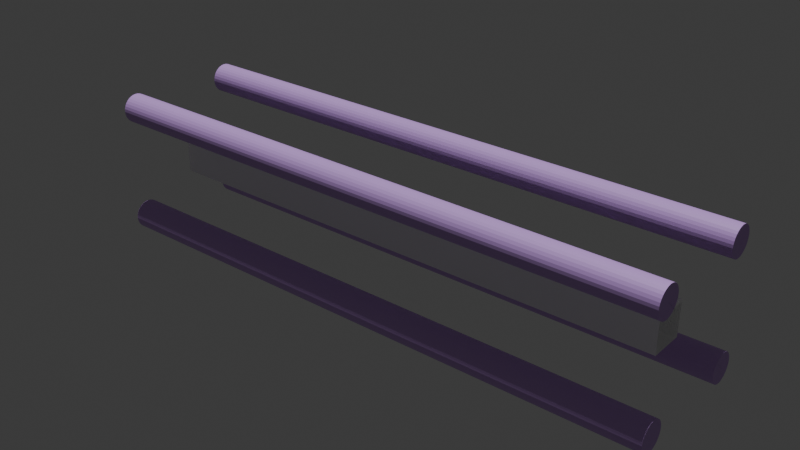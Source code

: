# Source: thread_eteint.blend  (saved by Blender 4.0.36; exported with 4.5.12 LTS)
import bpy
from mathutils import Matrix  # noqa: F401  (used for matrix-valued properties, if any)

bpy.ops.wm.read_factory_settings(use_empty=True)
scene = bpy.context.scene
scene.name = 'Scene'

# ---- collections
col_collection = bpy.data.collections.new('Collection'); scene.collection.children.link(col_collection)

# ---- materials (node trees are filled in below, after node groups)
mat_mat_cube = bpy.data.materials.new('Mat-Cube')
mat_mat_cube.alpha_threshold = 0.0
mat_mat_cube.use_transparent_shadow = False
mat_mat_cube.roughness = 0.5
mat_mat_cube.line_color = (0.0, 0.0, 0.0, 1.0)
mat_mat_cylindre = bpy.data.materials.new('Mat-Cylindre')
mat_mat_cylindre.use_transparent_shadow = False
mat_verre = bpy.data.materials.new('Verre')
mat_verre.use_transparent_shadow = False
mat_verre.preview_render_type = 'CUBE'
mat_mat_riau_003 = bpy.data.materials.new('Matériau.003')
mat_mat_riau_003.use_transparent_shadow = False

# ---- material node trees
mat_mat_cube.use_nodes = True; mat_mat_cube.node_tree.nodes.clear()
_N = mat_mat_cube.node_tree.nodes; _L = mat_mat_cube.node_tree.links
n0 = _N.new('ShaderNodeOutputMaterial'); n0.name = 'Material Output'; n0.location = (300, 300)
n1 = _N.new('ShaderNodeBsdfPrincipled'); n1.name = 'BSDF guidée'; n1.location = (-17, 295)
n1.inputs[1].default_value = 1.0
n1.inputs[3].default_value = 1.45
n2 = _N.new('ShaderNodeRGB'); n2.name = 'RVB'; n2.location = (-437, 406)
n2.outputs[0].default_value = (0.0, 0.0, 0.0, 1.0)
n3 = _N.new('ShaderNodeBrightContrast'); n3.name = 'Luminosité/contraste'; n3.location = (-221, 398)
n4 = _N.new('ShaderNodeObjectInfo'); n4.name = 'Infos d’objet'; n4.location = (-494, 203)
_L.new(n1.outputs[0], n0.inputs[0])
_L.new(n1.outputs[0], n0.inputs[1])
_L.new(n2.outputs[0], n3.inputs[0])
_L.new(n3.outputs[0], n1.inputs[0])
n0.is_active_output = True
mat_mat_cylindre.use_nodes = True; mat_mat_cylindre.node_tree.nodes.clear()
_N = mat_mat_cylindre.node_tree.nodes; _L = mat_mat_cylindre.node_tree.links
n0 = _N.new('ShaderNodeOutputMaterial'); n0.name = 'Sortie matériau'; n0.location = (314, 327)
n1 = _N.new('ShaderNodeBsdfPrincipled'); n1.name = 'BSDF guidée'; n1.location = (10, 300)
n1.inputs[0].default_value = (0.5935, 0.346, 0.8, 1.0)
n1.inputs[3].default_value = 1.45
_L.new(n1.outputs[0], n0.inputs[0])
n0.is_active_output = True
mat_verre.use_nodes = True; mat_verre.node_tree.nodes.clear()
_N = mat_verre.node_tree.nodes; _L = mat_verre.node_tree.links
n0 = _N.new('ShaderNodeBsdfGlass'); n0.name = 'BSDF verre'; n0.location = (10, 300)
n0.inputs[1].default_value = 1.0
n0.inputs[2].default_value = 1.45
n1 = _N.new('ShaderNodeOutputMaterial'); n1.name = 'Sortie matériau'; n1.location = (300, 300)
_L.new(n0.outputs[0], n1.inputs[1])
n1.is_active_output = True
mat_mat_riau_003.use_nodes = True; mat_mat_riau_003.node_tree.nodes.clear()
_N = mat_mat_riau_003.node_tree.nodes; _L = mat_mat_riau_003.node_tree.links
n0 = _N.new('ShaderNodeOutputMaterial'); n0.name = 'Sortie matériau'; n0.location = (300, 300)
n1 = _N.new('ShaderNodeBsdfPrincipled'); n1.name = 'BSDF guidée'; n1.location = (10, 300)
n1.inputs[0].default_value = (1.0, 1.0, 1.0, 1.0)
n1.inputs[3].default_value = 1.45
n1.inputs[27].default_value = (0.1618, 0.0, 0.3631, 1.0)
_L.new(n1.outputs[0], n0.inputs[0])
n0.is_active_output = True

# ---- world
world_world = bpy.data.worlds.new('World'); scene.world = world_world
world_world.use_nodes = True; world_world.node_tree.nodes.clear()
_N = world_world.node_tree.nodes; _L = world_world.node_tree.links
n0 = _N.new('ShaderNodeOutputWorld'); n0.name = 'World Output'; n0.location = (300, 300)
n1 = _N.new('ShaderNodeBackground'); n1.name = 'Background'; n1.location = (10, 300)
n1.inputs[0].default_value = (0.05088, 0.05088, 0.05088, 1.0)
_L.new(n1.outputs[0], n0.inputs[0])
n0.is_active_output = True
world_world.color = (0.05088, 0.05088, 0.05088)
world_world.use_sun_shadow = False
world_world.sun_shadow_jitter_overblur = 0.0

# ---- lights
light_soleil = bpy.data.lights.new('Soleil', 'SUN')
light_soleil.transmission_factor = 0.0
light_soleil.energy = 2.5

# ---- meshes
me_cube = bpy.data.meshes.new('Cube')
me_cube.from_pydata([(-0.92, -0.25, -1.0), (-0.92, -1.0, -0.25), (-0.92, -1.0, 0.25), (-0.92, -0.25, 0.5), (-0.92, -0.25, -0.5), (-0.92, -0.5, -0.25), (1.0, 1.0, 1.0), (-0.92, -0.5, 0.25), (-0.92, 0.25, -1.0), (0.92, -1.0, -0.25), (-0.92, -0.25, 1.0), (0.92, -1.0, 0.25), (0.92, -0.5, -0.25), (-0.92, 0.5, -0.25), (-0.92, 0.25, -0.5), (0.92, -0.5, 0.25), (0.92, -0.25, -1.0), (-0.92, 0.25, 0.5), (0.92, -0.25, -0.5), (-0.92, 0.5, 0.25), (-0.92, 0.25, 1.0), (0.92, 0.25, -1.0), (0.92, -1.0, -1.0), (0.92, 0.25, -0.5), (-1.0, -0.5, -0.5), (0.92, -0.25, 0.5), (0.92, -0.25, 1.0), (-0.92, 1.0, -0.25), (0.92, 0.25, 0.5), (-0.92, 1.0, 0.25), (0.92, 0.25, 1.0), (0.92, -1.0, 1.0), (-1.0, -0.5, 0.5), (0.92, 0.5, -0.25), (0.92, 1.0, -1.0), (0.92, 0.5, 0.25), (0.92, 1.0, 1.0), (0.92, 1.0, -0.25), (0.92, 1.0, 0.25), (1.0, 1.0, -1.0), (1.0, -1.0, 1.0), (-0.92, -1.0, -1.0), (-0.92, -1.0, 1.0), (-1.0, 0.5, -0.5), (1.0, -1.0, -1.0), (-0.92, 1.0, -1.0), (-0.92, 1.0, 1.0), (-1.0, 0.5, 0.5), (-1.0, 1.0, 1.0), (1.0, -0.5, -0.5), (-1.0, 1.0, -1.0), (1.0, -0.5, 0.5), (-1.0, -1.0, 1.0), (1.0, 0.5, -0.5), (-1.0, -1.0, -1.0), (1.0, 0.5, 0.5), (-0.92, 0.5, -0.5), (-0.92, 0.5, 0.5), (-0.92, -0.5, 0.5), (-0.92, -0.5, -0.5), (0.92, 0.5, -0.5), (0.92, 0.5, 0.5), (0.92, -0.5, -0.5), (0.92, -0.5, 0.5), (0.92, -0.9167, 1.0), (0.92, 1.0, -0.9167), (0.9232, 1.0, -0.92), (0.9232, -0.92, 1.0)], [], [(30, 36, 46, 20), (64, 26, 10, 42, 31), (40, 6, 36, 30, 26, 64, 67, 31), (64, 31, 67), (52, 42, 10, 20, 46, 48), (1, 41, 22, 9), (11, 31, 42, 2), (9, 22, 44, 40, 31, 11), (2, 42, 52, 54, 41, 1), (50, 43, 47, 48), (52, 48, 47, 32, 24, 43, 50, 54), (45, 34, 21, 8), (22, 41, 0, 16), (39, 44, 22, 16, 21, 34), (54, 50, 45, 8, 0, 41), (49, 51, 40, 44), (53, 49, 44, 39, 6, 40, 51, 55), (46, 36, 38, 29), (65, 34, 45, 27, 37), (37, 38, 36, 6, 39, 34, 66, 65), (65, 66, 34), (50, 48, 46, 29, 27, 45), (13, 56, 60, 33), (35, 61, 57, 19), (58, 63, 15, 7), (62, 59, 5, 12), (4, 59, 62, 18), (23, 60, 56, 14), (57, 61, 28, 17), (25, 63, 58, 3), (43, 24, 32, 47), (14, 56, 13, 19, 57, 17, 3, 58, 7, 5, 59, 4), (33, 60, 23, 18, 62, 12, 15, 63, 25, 28, 61, 35), (53, 55, 51, 49), (29, 19, 13, 27), (37, 33, 35, 38), (27, 13, 33, 37), (19, 29, 38, 35), (10, 3, 17, 20), (20, 17, 28, 30), (26, 30, 28, 25), (26, 25, 3, 10), (4, 0, 8, 14), (21, 23, 14, 8), (18, 23, 21, 16), (4, 18, 16, 0), (2, 1, 5, 7), (11, 15, 12, 9), (5, 1, 9, 12), (2, 7, 15, 11)])
_uv = me_cube.uv_layers.new(name='UVMap')
_uv.uv.foreach_set('vector', [0.635, 0.5938, 0.635, 0.5, 0.865, 0.5, 0.865, 0.5938, 0.635, 0.7396, 0.635, 0.6562, 0.865, 0.6562, 0.865, 0.75, 0.635, 0.75, 0.625, 0.75, 0.625, 0.5, 0.635, 0.5, 0.635, 0.5938, 0.635, 0.6562, 0.635, 0.7396, 0.6346, 0.74, 0.635, 0.75, 0.635, 0.7396, 0.635, 0.75, 0.6346, 0.74, 0.875, 0.75, 0.865, 0.75, 0.865, 0.6562, 0.865, 0.5938, 0.865, 0.5, 0.875, 0.5, 0.4688, 0.99, 0.375, 0.99, 0.375, 0.76, 0.4688, 0.76, 0.5312, 0.76, 0.625, 0.76, 0.625, 0.99, 0.5312, 0.99, 0.4688, 0.76, 0.375, 0.76, 0.375, 0.75, 0.625, 0.75, 0.625, 0.76, 0.5312, 0.76, 0.5312, 0.99, 0.625, 0.99, 0.625, 1.0, 0.375, 1.0, 0.375, 0.99, 0.4688, 0.99, 0.375, 0.25, 0.4375, 0.1875, 0.5625, 0.1875, 0.625, 0.25, 0.625, 0.0, 0.625, 0.25, 0.5625, 0.1875, 0.5625, 0.0625, 0.4375, 0.0625, 0.4375, 0.1875, 0.375, 0.25, 0.375, 0.0, 0.135, 0.5, 0.365, 0.5, 0.365, 0.5938, 0.135, 0.5938, 0.365, 0.75, 0.135, 0.75, 0.135, 0.6562, 0.365, 0.6562, 0.375, 0.5, 0.375, 0.75, 0.365, 0.75, 0.365, 0.6562, 0.365, 0.5938, 0.365, 0.5, 0.125, 0.75, 0.125, 0.5, 0.135, 0.5, 0.135, 0.5938, 0.135, 0.6562, 0.135, 0.75, 0.4375, 0.6875, 0.5625, 0.6875, 0.625, 0.75, 0.375, 0.75, 0.4375, 0.5625, 0.4375, 0.6875, 0.375, 0.75, 0.375, 0.5, 0.625, 0.5, 0.625, 0.75, 0.5625, 0.6875, 0.5625, 0.5625, 0.625, 0.26, 0.625, 0.49, 0.5312, 0.49, 0.5312, 0.26, 0.3854, 0.49, 0.375, 0.49, 0.375, 0.26, 0.4688, 0.26, 0.625, 0.49, 0.4688, 0.49, 0.5312, 0.49, 0.625, 0.49, 0.625, 0.5, 0.375, 0.5, 0.375, 0.49, 0.385, 0.4904, 0.3854, 0.49, 0.3854, 0.49, 0.385, 0.4904, 0.375, 0.49, 0.375, 0.25, 0.625, 0.25, 0.625, 0.26, 0.5312, 0.26, 0.4688, 0.26, 0.375, 0.26, 0.0, 0.0, 0.0, 0.0, 0.0, 0.0, 0.0, 0.0, 0.0, 0.0, 0.0, 0.0, 0.0, 0.0, 0.0, 0.0, 0.0, 0.0, 0.0, 0.0, 0.0, 0.0, 0.0, 0.0, 0.0, 0.0, 0.0, 0.0, 0.0, 0.0, 0.0, 0.0, 0.0, 0.0, 0.0, 0.0, 0.0, 0.0, 0.0, 0.0, 0.0, 0.0, 0.0, 0.0, 0.0, 0.0, 0.0, 0.0, 0.0, 0.0, 0.0, 0.0, 0.0, 0.0, 0.0, 0.0, 0.0, 0.0, 0.0, 0.0, 0.0, 0.0, 0.0, 0.0, 0.0, 0.0, 0.0, 0.0, 0.0, 0.0, 0.0, 0.0, 0.0, 0.0, 0.0, 0.0, 0.0, 0.0, 0.0, 0.0, 0.0, 0.0, 0.0, 0.0, 0.0, 0.0, 0.0, 0.0, 0.0, 0.0, 0.0, 0.0, 0.0, 0.0, 0.0, 0.0, 0.0, 0.0, 0.0, 0.0, 0.0, 0.0, 0.0, 0.0, 0.0, 0.0, 0.0, 0.0, 0.0, 0.0, 0.0, 0.0, 0.0, 0.0, 0.0, 0.0, 0.0, 0.0, 0.0, 0.0, 0.0, 0.0, 0.0, 0.0, 0.0, 0.0, 0.0, 0.0, 0.0, 0.0, 0.0, 0.0, 0.0, 0.0, 0.0, 0.0, 0.0, 0.0, 0.0, 0.0, 0.0, 0.0, 0.0, 0.0, 0.0, 0.0, 0.0, 0.0, 0.0, 0.0, 0.0, 0.0, 0.0, 0.0, 0.0, 0.0, 0.0, 0.0, 0.0, 0.0, 0.0, 0.0, 0.0, 0.0, 0.0, 0.0, 0.0, 0.0, 0.0, 0.0, 0.0, 0.0, 0.0, 0.0, 0.0, 0.0, 0.0, 0.0, 0.0, 0.0, 0.0, 0.0, 0.0, 0.0, 0.0, 0.0, 0.0, 0.0, 0.0, 0.0, 0.0, 0.0, 0.0, 0.0, 0.0, 0.0, 0.0, 0.0, 0.0, 0.0, 0.0, 0.0, 0.0, 0.0, 0.0, 0.0, 0.0, 0.0, 0.0, 0.0, 0.0, 0.0, 0.0, 0.0, 0.0, 0.0, 0.0, 0.0, 0.0, 0.0, 0.0, 0.0, 0.0, 0.0, 0.0, 0.0, 0.0, 0.0, 0.0, 0.0, 0.0, 0.0, 0.0, 0.0, 0.0, 0.0, 0.0, 0.0, 0.0, 0.0, 0.0, 0.0, 0.0, 0.0, 0.0, 0.0, 0.0, 0.0, 0.0, 0.0, 0.0, 0.0, 0.0, 0.0, 0.0, 0.0])
_uv.active_render = True
_uv = me_cube.uv_layers.new(name='CarteUV')
_uv.uv.foreach_set('vector', [0.0, 0.0, 0.0, 0.0, 0.0, 0.0, 0.0, 0.0, 0.0, 0.0, 0.0, 0.0, 0.0, 0.0, 0.0, 0.0, 0.0, 0.0, 0.0, 0.0, 0.0, 0.0, 0.0, 0.0, 0.0, 0.0, 0.0, 0.0, 0.0, 0.0, 0.0, 0.0, 0.0, 0.0, 0.0, 0.0, 0.0, 0.0, 0.0, 0.0, 0.0, 0.0, 0.0, 0.0, 0.0, 0.0, 0.0, 0.0, 0.0, 0.0, 0.0, 0.0, 0.0, 0.0, 0.0, 0.0, 0.0, 0.0, 0.0, 0.0, 0.0, 0.0, 0.0, 0.0, 0.0, 0.0, 0.0, 0.0, 0.0, 0.0, 0.0, 0.0, 0.0, 0.0, 0.0, 0.0, 0.0, 0.0, 0.0, 0.0, 0.0, 0.0, 0.0, 0.0, 0.0, 0.0, 0.0, 0.0, 0.0, 0.0, 0.0, 0.0, 0.0, 0.0, 0.0, 0.0, 0.0, 0.0, 0.0, 0.0, 0.0, 0.0, 0.0, 0.0, 0.0, 0.0, 0.0, 0.0, 0.0, 0.0, 0.0, 0.0, 0.0, 0.0, 0.0, 0.0, 0.0, 0.0, 0.0, 0.0, 0.0, 0.0, 0.0, 0.0, 0.0, 0.0, 0.0, 0.0, 0.0, 0.0, 0.0, 0.0, 0.0, 0.0, 0.0, 0.0, 0.0, 0.0, 0.0, 0.0, 0.0, 0.0, 0.0, 0.0, 0.0, 0.0, 0.0, 0.0, 0.0, 0.0, 0.0, 0.0, 0.0, 0.0, 0.0, 0.0, 0.0, 0.0, 0.0, 0.0, 0.0, 0.0, 0.0, 0.0, 0.0, 0.0, 0.0, 0.0, 0.0, 0.0, 0.0, 0.0, 0.0, 0.0, 0.0, 0.0, 0.0, 0.0, 0.0, 0.0, 0.0, 0.0, 0.0, 0.0, 0.0, 0.0, 0.0, 0.0, 0.0, 0.0, 0.0, 0.0, 0.0, 0.0, 0.0, 0.0, 0.0, 0.0, 0.0, 0.0, 0.0, 0.0, 0.0, 0.0, 0.0, 0.0, 0.0, 0.0, 0.0, 0.0, 0.0, 0.0, 0.0, 0.0, 0.0, 0.0, 0.0, 0.0, 0.0, 0.0, 0.0, 0.0, 0.0, 0.0, 0.0, 0.0, 0.0, 0.0, 0.0, 0.0, 0.0, 0.0, 0.4375, 0.26, 0.375, 0.26, 0.375, 0.49, 0.4375, 0.49, 0.5625, 0.49, 0.625, 0.49, 0.625, 0.26, 0.5625, 0.26, 0.625, 0.99, 0.625, 0.76, 0.5625, 0.76, 0.5625, 0.99, 0.375, 0.76, 0.375, 0.99, 0.4375, 0.99, 0.4375, 0.76, 0.135, 0.6875, 0.135, 0.75, 0.365, 0.75, 0.365, 0.6875, 0.365, 0.5625, 0.365, 0.5, 0.135, 0.5, 0.135, 0.5625, 0.865, 0.5, 0.635, 0.5, 0.635, 0.5625, 0.865, 0.5625, 0.635, 0.6875, 0.635, 0.75, 0.865, 0.75, 0.865, 0.6875, 0.4375, 0.1875, 0.4375, 0.0625, 0.5625, 0.0625, 0.5625, 0.1875, 0.4375, 0.5938, 0.4375, 0.5625, 0.4688, 0.5625, 0.5312, 0.5625, 0.5625, 0.5625, 0.5625, 0.5938, 0.5625, 0.6563, 0.5625, 0.6875, 0.5312, 0.6875, 0.4688, 0.6875, 0.4375, 0.6875, 0.4375, 0.6562, 0.4688, 0.1875, 0.4375, 0.1875, 0.4375, 0.1562, 0.4375, 0.09375, 0.4375, 0.0625, 0.4688, 0.0625, 0.5312, 0.0625, 0.5625, 0.0625, 0.5625, 0.09375, 0.5625, 0.1562, 0.5625, 0.1875, 0.5312, 0.1875, 0.4375, 0.5625, 0.5625, 0.5625, 0.5625, 0.6875, 0.4375, 0.6875, 0.625, 0.25, 0.625, 0.0, 0.375, 0.0, 0.375, 0.25, 0.375, 0.5, 0.375, 0.75, 0.625, 0.75, 0.625, 0.5, 0.125, 0.5, 0.125, 0.75, 0.375, 0.75, 0.375, 0.5, 0.875, 0.75, 0.875, 0.5, 0.625, 0.5, 0.625, 0.75, 0.625, 0.0, 0.375, 0.0, 0.375, 0.25, 0.625, 0.25, 0.625, 0.25, 0.375, 0.25, 0.375, 0.5, 0.625, 0.5, 0.625, 0.75, 0.625, 0.5, 0.375, 0.5, 0.375, 0.75, 0.625, 0.75, 0.375, 0.75, 0.375, 1.0, 0.625, 1.0, 0.625, 0.0, 0.375, 0.0, 0.375, 0.25, 0.625, 0.25, 0.375, 0.5, 0.625, 0.5, 0.625, 0.25, 0.375, 0.25, 0.625, 0.75, 0.625, 0.5, 0.375, 0.5, 0.375, 0.75, 0.625, 1.0, 0.625, 0.75, 0.375, 0.75, 0.375, 1.0, 0.625, 0.0, 0.375, 0.0, 0.375, 0.25, 0.625, 0.25, 0.625, 0.75, 0.625, 0.5, 0.375, 0.5, 0.375, 0.75, 0.125, 0.5, 0.125, 0.75, 0.375, 0.75, 0.375, 0.5, 0.875, 0.75, 0.875, 0.5, 0.625, 0.5, 0.625, 0.75])
me_cube.materials.append(mat_mat_cube)
me_cube.use_mirror_vertex_groups = False
me_cube.update()
me_cylindre = bpy.data.meshes.new('Cylindre')
me_cylindre.from_pydata([(0.0, 1.0, -1.0), (0.0, 1.0, 1.0), (0.1951, 0.9808, -1.0), (0.1951, 0.9808, 1.0), (0.3827, 0.9239, -1.0), (0.3827, 0.9239, 1.0), (0.5556, 0.8315, -1.0), (0.5556, 0.8315, 1.0), (0.7071, 0.7071, -1.0), (0.7071, 0.7071, 1.0), (0.8315, 0.5556, -1.0), (0.8315, 0.5556, 1.0), (0.9239, 0.3827, -1.0), (0.9239, 0.3827, 1.0), (0.9808, 0.1951, -1.0), (0.9808, 0.1951, 1.0), (1.0, 0.0, -1.0), (1.0, 0.0, 1.0), (0.9808, -0.1951, -1.0), (0.9808, -0.1951, 1.0), (0.9239, -0.3827, -1.0), (0.9239, -0.3827, 1.0), (0.8315, -0.5556, -1.0), (0.8315, -0.5556, 1.0), (0.7071, -0.7071, -1.0), (0.7071, -0.7071, 1.0), (0.5556, -0.8315, -1.0), (0.5556, -0.8315, 1.0), (0.3827, -0.9239, -1.0), (0.3827, -0.9239, 1.0), (0.1951, -0.9808, -1.0), (0.1951, -0.9808, 1.0), (0.0, -1.0, -1.0), (0.0, -1.0, 1.0), (-0.1951, -0.9808, -1.0), (-0.1951, -0.9808, 1.0), (-0.3827, -0.9239, -1.0), (-0.3827, -0.9239, 1.0), (-0.5556, -0.8315, -1.0), (-0.5556, -0.8315, 1.0), (-0.7071, -0.7071, -1.0), (-0.7071, -0.7071, 1.0), (-0.8315, -0.5556, -1.0), (-0.8315, -0.5556, 1.0), (-0.9239, -0.3827, -1.0), (-0.9239, -0.3827, 1.0), (-0.9808, -0.1951, -1.0), (-0.9808, -0.1951, 1.0), (-1.0, 0.0, -1.0), (-1.0, 0.0, 1.0), (-0.9808, 0.1951, -1.0), (-0.9808, 0.1951, 1.0), (-0.9239, 0.3827, -1.0), (-0.9239, 0.3827, 1.0), (-0.8315, 0.5556, -1.0), (-0.8315, 0.5556, 1.0), (-0.7071, 0.7071, -1.0), (-0.7071, 0.7071, 1.0), (-0.5556, 0.8315, -1.0), (-0.5556, 0.8315, 1.0), (-0.3827, 0.9239, -1.0), (-0.3827, 0.9239, 1.0), (-0.1951, 0.9808, -1.0), (-0.1951, 0.9808, 1.0)], [], [(0, 1, 3, 2), (2, 3, 5, 4), (4, 5, 7, 6), (6, 7, 9, 8), (8, 9, 11, 10), (10, 11, 13, 12), (12, 13, 15, 14), (14, 15, 17, 16), (16, 17, 19, 18), (18, 19, 21, 20), (20, 21, 23, 22), (22, 23, 25, 24), (24, 25, 27, 26), (26, 27, 29, 28), (28, 29, 31, 30), (30, 31, 33, 32), (32, 33, 35, 34), (34, 35, 37, 36), (36, 37, 39, 38), (38, 39, 41, 40), (40, 41, 43, 42), (42, 43, 45, 44), (44, 45, 47, 46), (46, 47, 49, 48), (48, 49, 51, 50), (50, 51, 53, 52), (52, 53, 55, 54), (54, 55, 57, 56), (56, 57, 59, 58), (58, 59, 61, 60), (3, 1, 63, 61, 59, 57, 55, 53, 51, 49, 47, 45, 43, 41, 39, 37, 35, 33, 31, 29, 27, 25, 23, 21, 19, 17, 15, 13, 11, 9, 7, 5), (60, 61, 63, 62), (62, 63, 1, 0), (0, 2, 4, 6, 8, 10, 12, 14, 16, 18, 20, 22, 24, 26, 28, 30, 32, 34, 36, 38, 40, 42, 44, 46, 48, 50, 52, 54, 56, 58, 60, 62)])
_uv = me_cylindre.uv_layers.new(name='CarteUV')
_uv.uv.foreach_set('vector', [1.0, 0.5, 1.0, 1.0, 0.9688, 1.0, 0.9688, 0.5, 0.9688, 0.5, 0.9688, 1.0, 0.9375, 1.0, 0.9375, 0.5, 0.9375, 0.5, 0.9375, 1.0, 0.9062, 1.0, 0.9062, 0.5, 0.9062, 0.5, 0.9062, 1.0, 0.875, 1.0, 0.875, 0.5, 0.875, 0.5, 0.875, 1.0, 0.8438, 1.0, 0.8438, 0.5, 0.8438, 0.5, 0.8438, 1.0, 0.8125, 1.0, 0.8125, 0.5, 0.8125, 0.5, 0.8125, 1.0, 0.7812, 1.0, 0.7812, 0.5, 0.7812, 0.5, 0.7812, 1.0, 0.75, 1.0, 0.75, 0.5, 0.75, 0.5, 0.75, 1.0, 0.7188, 1.0, 0.7188, 0.5, 0.7188, 0.5, 0.7188, 1.0, 0.6875, 1.0, 0.6875, 0.5, 0.6875, 0.5, 0.6875, 1.0, 0.6562, 1.0, 0.6562, 0.5, 0.6562, 0.5, 0.6562, 1.0, 0.625, 1.0, 0.625, 0.5, 0.625, 0.5, 0.625, 1.0, 0.5938, 1.0, 0.5938, 0.5, 0.5938, 0.5, 0.5938, 1.0, 0.5625, 1.0, 0.5625, 0.5, 0.5625, 0.5, 0.5625, 1.0, 0.5312, 1.0, 0.5312, 0.5, 0.5312, 0.5, 0.5312, 1.0, 0.5, 1.0, 0.5, 0.5, 0.5, 0.5, 0.5, 1.0, 0.4688, 1.0, 0.4688, 0.5, 0.4688, 0.5, 0.4688, 1.0, 0.4375, 1.0, 0.4375, 0.5, 0.4375, 0.5, 0.4375, 1.0, 0.4062, 1.0, 0.4062, 0.5, 0.4062, 0.5, 0.4062, 1.0, 0.375, 1.0, 0.375, 0.5, 0.375, 0.5, 0.375, 1.0, 0.3438, 1.0, 0.3438, 0.5, 0.3438, 0.5, 0.3438, 1.0, 0.3125, 1.0, 0.3125, 0.5, 0.3125, 0.5, 0.3125, 1.0, 0.2812, 1.0, 0.2812, 0.5, 0.2812, 0.5, 0.2812, 1.0, 0.25, 1.0, 0.25, 0.5, 0.25, 0.5, 0.25, 1.0, 0.2188, 1.0, 0.2188, 0.5, 0.2188, 0.5, 0.2188, 1.0, 0.1875, 1.0, 0.1875, 0.5, 0.1875, 0.5, 0.1875, 1.0, 0.1562, 1.0, 0.1562, 0.5, 0.1562, 0.5, 0.1562, 1.0, 0.125, 1.0, 0.125, 0.5, 0.125, 0.5, 0.125, 1.0, 0.09375, 1.0, 0.09375, 0.5, 0.09375, 0.5, 0.09375, 1.0, 0.0625, 1.0, 0.0625, 0.5, 0.2968, 0.4854, 0.25, 0.49, 0.2032, 0.4854, 0.1582, 0.4717, 0.1167, 0.4496, 0.08029, 0.4197, 0.05045, 0.3833, 0.02827, 0.3418, 0.01461, 0.2968, 0.01, 0.25, 0.01461, 0.2032, 0.02827, 0.1582, 0.05045, 0.1167, 0.08029, 0.08029, 0.1167, 0.05045, 0.1582, 0.02827, 0.2032, 0.01461, 0.25, 0.01, 0.2968, 0.01461, 0.3418, 0.02827, 0.3833, 0.05045, 0.4197, 0.08029, 0.4496, 0.1167, 0.4717, 0.1582, 0.4854, 0.2032, 0.49, 0.25, 0.4854, 0.2968, 0.4717, 0.3418, 0.4496, 0.3833, 0.4197, 0.4197, 0.3833, 0.4496, 0.3418, 0.4717, 0.0625, 0.5, 0.0625, 1.0, 0.03125, 1.0, 0.03125, 0.5, 0.03125, 0.5, 0.03125, 1.0, 0.0, 1.0, 0.0, 0.5, 0.75, 0.49, 0.7968, 0.4854, 0.8418, 0.4717, 0.8833, 0.4496, 0.9197, 0.4197, 0.9496, 0.3833, 0.9717, 0.3418, 0.9854, 0.2968, 0.99, 0.25, 0.9854, 0.2032, 0.9717, 0.1582, 0.9496, 0.1167, 0.9197, 0.08029, 0.8833, 0.05045, 0.8418, 0.02827, 0.7968, 0.01461, 0.75, 0.01, 0.7032, 0.01461, 0.6582, 0.02827, 0.6167, 0.05045, 0.5803, 0.08029, 0.5504, 0.1167, 0.5283, 0.1582, 0.5146, 0.2032, 0.51, 0.25, 0.5146, 0.2968, 0.5283, 0.3418, 0.5504, 0.3833, 0.5803, 0.4197, 0.6167, 0.4496, 0.6582, 0.4717, 0.7032, 0.4854])
me_cylindre.materials.append(mat_mat_cylindre)
me_cylindre.update()
me_cylindre_001 = bpy.data.meshes.new('Cylindre.001')
me_cylindre_001.from_pydata([(0.0, 1.0, -1.0), (0.0, 1.0, 1.0), (0.1951, 0.9808, -1.0), (0.1951, 0.9808, 1.0), (0.3827, 0.9239, -1.0), (0.3827, 0.9239, 1.0), (0.5556, 0.8315, -1.0), (0.5556, 0.8315, 1.0), (0.7071, 0.7071, -1.0), (0.7071, 0.7071, 1.0), (0.8315, 0.5556, -1.0), (0.8315, 0.5556, 1.0), (0.9239, 0.3827, -1.0), (0.9239, 0.3827, 1.0), (0.9808, 0.1951, -1.0), (0.9808, 0.1951, 1.0), (1.0, 0.0, -1.0), (1.0, 0.0, 1.0), (0.9808, -0.1951, -1.0), (0.9808, -0.1951, 1.0), (0.9239, -0.3827, -1.0), (0.9239, -0.3827, 1.0), (0.8315, -0.5556, -1.0), (0.8315, -0.5556, 1.0), (0.7071, -0.7071, -1.0), (0.7071, -0.7071, 1.0), (0.5556, -0.8315, -1.0), (0.5556, -0.8315, 1.0), (0.3827, -0.9239, -1.0), (0.3827, -0.9239, 1.0), (0.1951, -0.9808, -1.0), (0.1951, -0.9808, 1.0), (0.0, -1.0, -1.0), (0.0, -1.0, 1.0), (-0.1951, -0.9808, -1.0), (-0.1951, -0.9808, 1.0), (-0.3827, -0.9239, -1.0), (-0.3827, -0.9239, 1.0), (-0.5556, -0.8315, -1.0), (-0.5556, -0.8315, 1.0), (-0.7071, -0.7071, -1.0), (-0.7071, -0.7071, 1.0), (-0.8315, -0.5556, -1.0), (-0.8315, -0.5556, 1.0), (-0.9239, -0.3827, -1.0), (-0.9239, -0.3827, 1.0), (-0.9808, -0.1951, -1.0), (-0.9808, -0.1951, 1.0), (-1.0, 0.0, -1.0), (-1.0, 0.0, 1.0), (-0.9808, 0.1951, -1.0), (-0.9808, 0.1951, 1.0), (-0.9239, 0.3827, -1.0), (-0.9239, 0.3827, 1.0), (-0.8315, 0.5556, -1.0), (-0.8315, 0.5556, 1.0), (-0.7071, 0.7071, -1.0), (-0.7071, 0.7071, 1.0), (-0.5556, 0.8315, -1.0), (-0.5556, 0.8315, 1.0), (-0.3827, 0.9239, -1.0), (-0.3827, 0.9239, 1.0), (-0.1951, 0.9808, -1.0), (-0.1951, 0.9808, 1.0)], [], [(0, 1, 3, 2), (2, 3, 5, 4), (4, 5, 7, 6), (6, 7, 9, 8), (8, 9, 11, 10), (10, 11, 13, 12), (12, 13, 15, 14), (14, 15, 17, 16), (16, 17, 19, 18), (18, 19, 21, 20), (20, 21, 23, 22), (22, 23, 25, 24), (24, 25, 27, 26), (26, 27, 29, 28), (28, 29, 31, 30), (30, 31, 33, 32), (32, 33, 35, 34), (34, 35, 37, 36), (36, 37, 39, 38), (38, 39, 41, 40), (40, 41, 43, 42), (42, 43, 45, 44), (44, 45, 47, 46), (46, 47, 49, 48), (48, 49, 51, 50), (50, 51, 53, 52), (52, 53, 55, 54), (54, 55, 57, 56), (56, 57, 59, 58), (58, 59, 61, 60), (3, 1, 63, 61, 59, 57, 55, 53, 51, 49, 47, 45, 43, 41, 39, 37, 35, 33, 31, 29, 27, 25, 23, 21, 19, 17, 15, 13, 11, 9, 7, 5), (60, 61, 63, 62), (62, 63, 1, 0), (0, 2, 4, 6, 8, 10, 12, 14, 16, 18, 20, 22, 24, 26, 28, 30, 32, 34, 36, 38, 40, 42, 44, 46, 48, 50, 52, 54, 56, 58, 60, 62)])
_uv = me_cylindre_001.uv_layers.new(name='CarteUV')
_uv.uv.foreach_set('vector', [1.0, 0.5, 1.0, 1.0, 0.9688, 1.0, 0.9688, 0.5, 0.9688, 0.5, 0.9688, 1.0, 0.9375, 1.0, 0.9375, 0.5, 0.9375, 0.5, 0.9375, 1.0, 0.9062, 1.0, 0.9062, 0.5, 0.9062, 0.5, 0.9062, 1.0, 0.875, 1.0, 0.875, 0.5, 0.875, 0.5, 0.875, 1.0, 0.8438, 1.0, 0.8438, 0.5, 0.8438, 0.5, 0.8438, 1.0, 0.8125, 1.0, 0.8125, 0.5, 0.8125, 0.5, 0.8125, 1.0, 0.7812, 1.0, 0.7812, 0.5, 0.7812, 0.5, 0.7812, 1.0, 0.75, 1.0, 0.75, 0.5, 0.75, 0.5, 0.75, 1.0, 0.7188, 1.0, 0.7188, 0.5, 0.7188, 0.5, 0.7188, 1.0, 0.6875, 1.0, 0.6875, 0.5, 0.6875, 0.5, 0.6875, 1.0, 0.6562, 1.0, 0.6562, 0.5, 0.6562, 0.5, 0.6562, 1.0, 0.625, 1.0, 0.625, 0.5, 0.625, 0.5, 0.625, 1.0, 0.5938, 1.0, 0.5938, 0.5, 0.5938, 0.5, 0.5938, 1.0, 0.5625, 1.0, 0.5625, 0.5, 0.5625, 0.5, 0.5625, 1.0, 0.5312, 1.0, 0.5312, 0.5, 0.5312, 0.5, 0.5312, 1.0, 0.5, 1.0, 0.5, 0.5, 0.5, 0.5, 0.5, 1.0, 0.4688, 1.0, 0.4688, 0.5, 0.4688, 0.5, 0.4688, 1.0, 0.4375, 1.0, 0.4375, 0.5, 0.4375, 0.5, 0.4375, 1.0, 0.4062, 1.0, 0.4062, 0.5, 0.4062, 0.5, 0.4062, 1.0, 0.375, 1.0, 0.375, 0.5, 0.375, 0.5, 0.375, 1.0, 0.3438, 1.0, 0.3438, 0.5, 0.3438, 0.5, 0.3438, 1.0, 0.3125, 1.0, 0.3125, 0.5, 0.3125, 0.5, 0.3125, 1.0, 0.2812, 1.0, 0.2812, 0.5, 0.2812, 0.5, 0.2812, 1.0, 0.25, 1.0, 0.25, 0.5, 0.25, 0.5, 0.25, 1.0, 0.2188, 1.0, 0.2188, 0.5, 0.2188, 0.5, 0.2188, 1.0, 0.1875, 1.0, 0.1875, 0.5, 0.1875, 0.5, 0.1875, 1.0, 0.1562, 1.0, 0.1562, 0.5, 0.1562, 0.5, 0.1562, 1.0, 0.125, 1.0, 0.125, 0.5, 0.125, 0.5, 0.125, 1.0, 0.09375, 1.0, 0.09375, 0.5, 0.09375, 0.5, 0.09375, 1.0, 0.0625, 1.0, 0.0625, 0.5, 0.2968, 0.4854, 0.25, 0.49, 0.2032, 0.4854, 0.1582, 0.4717, 0.1167, 0.4496, 0.08029, 0.4197, 0.05045, 0.3833, 0.02827, 0.3418, 0.01461, 0.2968, 0.01, 0.25, 0.01461, 0.2032, 0.02827, 0.1582, 0.05045, 0.1167, 0.08029, 0.08029, 0.1167, 0.05045, 0.1582, 0.02827, 0.2032, 0.01461, 0.25, 0.01, 0.2968, 0.01461, 0.3418, 0.02827, 0.3833, 0.05045, 0.4197, 0.08029, 0.4496, 0.1167, 0.4717, 0.1582, 0.4854, 0.2032, 0.49, 0.25, 0.4854, 0.2968, 0.4717, 0.3418, 0.4496, 0.3833, 0.4197, 0.4197, 0.3833, 0.4496, 0.3418, 0.4717, 0.0625, 0.5, 0.0625, 1.0, 0.03125, 1.0, 0.03125, 0.5, 0.03125, 0.5, 0.03125, 1.0, 0.0, 1.0, 0.0, 0.5, 0.75, 0.49, 0.7968, 0.4854, 0.8418, 0.4717, 0.8833, 0.4496, 0.9197, 0.4197, 0.9496, 0.3833, 0.9717, 0.3418, 0.9854, 0.2968, 0.99, 0.25, 0.9854, 0.2032, 0.9717, 0.1582, 0.9496, 0.1167, 0.9197, 0.08029, 0.8833, 0.05045, 0.8418, 0.02827, 0.7968, 0.01461, 0.75, 0.01, 0.7032, 0.01461, 0.6582, 0.02827, 0.6167, 0.05045, 0.5803, 0.08029, 0.5504, 0.1167, 0.5283, 0.1582, 0.5146, 0.2032, 0.51, 0.25, 0.5146, 0.2968, 0.5283, 0.3418, 0.5504, 0.3833, 0.5803, 0.4197, 0.6167, 0.4496, 0.6582, 0.4717, 0.7032, 0.4854])
me_cylindre_001.materials.append(mat_mat_cylindre)
me_cylindre_001.update()
me_cylindre_002 = bpy.data.meshes.new('Cylindre.002')
me_cylindre_002.from_pydata([(0.0, 1.0, -1.0), (0.0, 1.0, 1.0), (0.1951, 0.9808, -1.0), (0.1951, 0.9808, 1.0), (0.3827, 0.9239, -1.0), (0.3827, 0.9239, 1.0), (0.5556, 0.8315, -1.0), (0.5556, 0.8315, 1.0), (0.7071, 0.7071, -1.0), (0.7071, 0.7071, 1.0), (0.8315, 0.5556, -1.0), (0.8315, 0.5556, 1.0), (0.9239, 0.3827, -1.0), (0.9239, 0.3827, 1.0), (0.9808, 0.1951, -1.0), (0.9808, 0.1951, 1.0), (1.0, 0.0, -1.0), (1.0, 0.0, 1.0), (0.9808, -0.1951, -1.0), (0.9808, -0.1951, 1.0), (0.9239, -0.3827, -1.0), (0.9239, -0.3827, 1.0), (0.8315, -0.5556, -1.0), (0.8315, -0.5556, 1.0), (0.7071, -0.7071, -1.0), (0.7071, -0.7071, 1.0), (0.5556, -0.8315, -1.0), (0.5556, -0.8315, 1.0), (0.3827, -0.9239, -1.0), (0.3827, -0.9239, 1.0), (0.1951, -0.9808, -1.0), (0.1951, -0.9808, 1.0), (0.0, -1.0, -1.0), (0.0, -1.0, 1.0), (-0.1951, -0.9808, -1.0), (-0.1951, -0.9808, 1.0), (-0.3827, -0.9239, -1.0), (-0.3827, -0.9239, 1.0), (-0.5556, -0.8315, -1.0), (-0.5556, -0.8315, 1.0), (-0.7071, -0.7071, -1.0), (-0.7071, -0.7071, 1.0), (-0.8315, -0.5556, -1.0), (-0.8315, -0.5556, 1.0), (-0.9239, -0.3827, -1.0), (-0.9239, -0.3827, 1.0), (-0.9808, -0.1951, -1.0), (-0.9808, -0.1951, 1.0), (-1.0, 0.0, -1.0), (-1.0, 0.0, 1.0), (-0.9808, 0.1951, -1.0), (-0.9808, 0.1951, 1.0), (-0.9239, 0.3827, -1.0), (-0.9239, 0.3827, 1.0), (-0.8315, 0.5556, -1.0), (-0.8315, 0.5556, 1.0), (-0.7071, 0.7071, -1.0), (-0.7071, 0.7071, 1.0), (-0.5556, 0.8315, -1.0), (-0.5556, 0.8315, 1.0), (-0.3827, 0.9239, -1.0), (-0.3827, 0.9239, 1.0), (-0.1951, 0.9808, -1.0), (-0.1951, 0.9808, 1.0)], [], [(0, 1, 3, 2), (2, 3, 5, 4), (4, 5, 7, 6), (6, 7, 9, 8), (8, 9, 11, 10), (10, 11, 13, 12), (12, 13, 15, 14), (14, 15, 17, 16), (16, 17, 19, 18), (18, 19, 21, 20), (20, 21, 23, 22), (22, 23, 25, 24), (24, 25, 27, 26), (26, 27, 29, 28), (28, 29, 31, 30), (30, 31, 33, 32), (32, 33, 35, 34), (34, 35, 37, 36), (36, 37, 39, 38), (38, 39, 41, 40), (40, 41, 43, 42), (42, 43, 45, 44), (44, 45, 47, 46), (46, 47, 49, 48), (48, 49, 51, 50), (50, 51, 53, 52), (52, 53, 55, 54), (54, 55, 57, 56), (56, 57, 59, 58), (58, 59, 61, 60), (3, 1, 63, 61, 59, 57, 55, 53, 51, 49, 47, 45, 43, 41, 39, 37, 35, 33, 31, 29, 27, 25, 23, 21, 19, 17, 15, 13, 11, 9, 7, 5), (60, 61, 63, 62), (62, 63, 1, 0), (0, 2, 4, 6, 8, 10, 12, 14, 16, 18, 20, 22, 24, 26, 28, 30, 32, 34, 36, 38, 40, 42, 44, 46, 48, 50, 52, 54, 56, 58, 60, 62)])
_uv = me_cylindre_002.uv_layers.new(name='CarteUV')
_uv.uv.foreach_set('vector', [1.0, 0.5, 1.0, 1.0, 0.9688, 1.0, 0.9688, 0.5, 0.9688, 0.5, 0.9688, 1.0, 0.9375, 1.0, 0.9375, 0.5, 0.9375, 0.5, 0.9375, 1.0, 0.9062, 1.0, 0.9062, 0.5, 0.9062, 0.5, 0.9062, 1.0, 0.875, 1.0, 0.875, 0.5, 0.875, 0.5, 0.875, 1.0, 0.8438, 1.0, 0.8438, 0.5, 0.8438, 0.5, 0.8438, 1.0, 0.8125, 1.0, 0.8125, 0.5, 0.8125, 0.5, 0.8125, 1.0, 0.7812, 1.0, 0.7812, 0.5, 0.7812, 0.5, 0.7812, 1.0, 0.75, 1.0, 0.75, 0.5, 0.75, 0.5, 0.75, 1.0, 0.7188, 1.0, 0.7188, 0.5, 0.7188, 0.5, 0.7188, 1.0, 0.6875, 1.0, 0.6875, 0.5, 0.6875, 0.5, 0.6875, 1.0, 0.6562, 1.0, 0.6562, 0.5, 0.6562, 0.5, 0.6562, 1.0, 0.625, 1.0, 0.625, 0.5, 0.625, 0.5, 0.625, 1.0, 0.5938, 1.0, 0.5938, 0.5, 0.5938, 0.5, 0.5938, 1.0, 0.5625, 1.0, 0.5625, 0.5, 0.5625, 0.5, 0.5625, 1.0, 0.5312, 1.0, 0.5312, 0.5, 0.5312, 0.5, 0.5312, 1.0, 0.5, 1.0, 0.5, 0.5, 0.5, 0.5, 0.5, 1.0, 0.4688, 1.0, 0.4688, 0.5, 0.4688, 0.5, 0.4688, 1.0, 0.4375, 1.0, 0.4375, 0.5, 0.4375, 0.5, 0.4375, 1.0, 0.4062, 1.0, 0.4062, 0.5, 0.4062, 0.5, 0.4062, 1.0, 0.375, 1.0, 0.375, 0.5, 0.375, 0.5, 0.375, 1.0, 0.3438, 1.0, 0.3438, 0.5, 0.3438, 0.5, 0.3438, 1.0, 0.3125, 1.0, 0.3125, 0.5, 0.3125, 0.5, 0.3125, 1.0, 0.2812, 1.0, 0.2812, 0.5, 0.2812, 0.5, 0.2812, 1.0, 0.25, 1.0, 0.25, 0.5, 0.25, 0.5, 0.25, 1.0, 0.2188, 1.0, 0.2188, 0.5, 0.2188, 0.5, 0.2188, 1.0, 0.1875, 1.0, 0.1875, 0.5, 0.1875, 0.5, 0.1875, 1.0, 0.1562, 1.0, 0.1562, 0.5, 0.1562, 0.5, 0.1562, 1.0, 0.125, 1.0, 0.125, 0.5, 0.125, 0.5, 0.125, 1.0, 0.09375, 1.0, 0.09375, 0.5, 0.09375, 0.5, 0.09375, 1.0, 0.0625, 1.0, 0.0625, 0.5, 0.2968, 0.4854, 0.25, 0.49, 0.2032, 0.4854, 0.1582, 0.4717, 0.1167, 0.4496, 0.08029, 0.4197, 0.05045, 0.3833, 0.02827, 0.3418, 0.01461, 0.2968, 0.01, 0.25, 0.01461, 0.2032, 0.02827, 0.1582, 0.05045, 0.1167, 0.08029, 0.08029, 0.1167, 0.05045, 0.1582, 0.02827, 0.2032, 0.01461, 0.25, 0.01, 0.2968, 0.01461, 0.3418, 0.02827, 0.3833, 0.05045, 0.4197, 0.08029, 0.4496, 0.1167, 0.4717, 0.1582, 0.4854, 0.2032, 0.49, 0.25, 0.4854, 0.2968, 0.4717, 0.3418, 0.4496, 0.3833, 0.4197, 0.4197, 0.3833, 0.4496, 0.3418, 0.4717, 0.0625, 0.5, 0.0625, 1.0, 0.03125, 1.0, 0.03125, 0.5, 0.03125, 0.5, 0.03125, 1.0, 0.0, 1.0, 0.0, 0.5, 0.75, 0.49, 0.7968, 0.4854, 0.8418, 0.4717, 0.8833, 0.4496, 0.9197, 0.4197, 0.9496, 0.3833, 0.9717, 0.3418, 0.9854, 0.2968, 0.99, 0.25, 0.9854, 0.2032, 0.9717, 0.1582, 0.9496, 0.1167, 0.9197, 0.08029, 0.8833, 0.05045, 0.8418, 0.02827, 0.7968, 0.01461, 0.75, 0.01, 0.7032, 0.01461, 0.6582, 0.02827, 0.6167, 0.05045, 0.5803, 0.08029, 0.5504, 0.1167, 0.5283, 0.1582, 0.5146, 0.2032, 0.51, 0.25, 0.5146, 0.2968, 0.5283, 0.3418, 0.5504, 0.3833, 0.5803, 0.4197, 0.6167, 0.4496, 0.6582, 0.4717, 0.7032, 0.4854])
me_cylindre_002.materials.append(mat_mat_cylindre)
me_cylindre_002.update()
me_cylindre_003 = bpy.data.meshes.new('Cylindre.003')
me_cylindre_003.from_pydata([(0.0, 1.0, -1.0), (0.0, 1.0, 1.0), (0.1951, 0.9808, -1.0), (0.1951, 0.9808, 1.0), (0.3827, 0.9239, -1.0), (0.3827, 0.9239, 1.0), (0.5556, 0.8315, -1.0), (0.5556, 0.8315, 1.0), (0.7071, 0.7071, -1.0), (0.7071, 0.7071, 1.0), (0.8315, 0.5556, -1.0), (0.8315, 0.5556, 1.0), (0.9239, 0.3827, -1.0), (0.9239, 0.3827, 1.0), (0.9808, 0.1951, -1.0), (0.9808, 0.1951, 1.0), (1.0, 0.0, -1.0), (1.0, 0.0, 1.0), (0.9808, -0.1951, -1.0), (0.9808, -0.1951, 1.0), (0.9239, -0.3827, -1.0), (0.9239, -0.3827, 1.0), (0.8315, -0.5556, -1.0), (0.8315, -0.5556, 1.0), (0.7071, -0.7071, -1.0), (0.7071, -0.7071, 1.0), (0.5556, -0.8315, -1.0), (0.5556, -0.8315, 1.0), (0.3827, -0.9239, -1.0), (0.3827, -0.9239, 1.0), (0.1951, -0.9808, -1.0), (0.1951, -0.9808, 1.0), (0.0, -1.0, -1.0), (0.0, -1.0, 1.0), (-0.1951, -0.9808, -1.0), (-0.1951, -0.9808, 1.0), (-0.3827, -0.9239, -1.0), (-0.3827, -0.9239, 1.0), (-0.5556, -0.8315, -1.0), (-0.5556, -0.8315, 1.0), (-0.7071, -0.7071, -1.0), (-0.7071, -0.7071, 1.0), (-0.8315, -0.5556, -1.0), (-0.8315, -0.5556, 1.0), (-0.9239, -0.3827, -1.0), (-0.9239, -0.3827, 1.0), (-0.9808, -0.1951, -1.0), (-0.9808, -0.1951, 1.0), (-1.0, 0.0, -1.0), (-1.0, 0.0, 1.0), (-0.9808, 0.1951, -1.0), (-0.9808, 0.1951, 1.0), (-0.9239, 0.3827, -1.0), (-0.9239, 0.3827, 1.0), (-0.8315, 0.5556, -1.0), (-0.8315, 0.5556, 1.0), (-0.7071, 0.7071, -1.0), (-0.7071, 0.7071, 1.0), (-0.5556, 0.8315, -1.0), (-0.5556, 0.8315, 1.0), (-0.3827, 0.9239, -1.0), (-0.3827, 0.9239, 1.0), (-0.1951, 0.9808, -1.0), (-0.1951, 0.9808, 1.0)], [], [(0, 1, 3, 2), (2, 3, 5, 4), (4, 5, 7, 6), (6, 7, 9, 8), (8, 9, 11, 10), (10, 11, 13, 12), (12, 13, 15, 14), (14, 15, 17, 16), (16, 17, 19, 18), (18, 19, 21, 20), (20, 21, 23, 22), (22, 23, 25, 24), (24, 25, 27, 26), (26, 27, 29, 28), (28, 29, 31, 30), (30, 31, 33, 32), (32, 33, 35, 34), (34, 35, 37, 36), (36, 37, 39, 38), (38, 39, 41, 40), (40, 41, 43, 42), (42, 43, 45, 44), (44, 45, 47, 46), (46, 47, 49, 48), (48, 49, 51, 50), (50, 51, 53, 52), (52, 53, 55, 54), (54, 55, 57, 56), (56, 57, 59, 58), (58, 59, 61, 60), (3, 1, 63, 61, 59, 57, 55, 53, 51, 49, 47, 45, 43, 41, 39, 37, 35, 33, 31, 29, 27, 25, 23, 21, 19, 17, 15, 13, 11, 9, 7, 5), (60, 61, 63, 62), (62, 63, 1, 0), (0, 2, 4, 6, 8, 10, 12, 14, 16, 18, 20, 22, 24, 26, 28, 30, 32, 34, 36, 38, 40, 42, 44, 46, 48, 50, 52, 54, 56, 58, 60, 62)])
_uv = me_cylindre_003.uv_layers.new(name='CarteUV')
_uv.uv.foreach_set('vector', [1.0, 0.5, 1.0, 1.0, 0.9688, 1.0, 0.9688, 0.5, 0.9688, 0.5, 0.9688, 1.0, 0.9375, 1.0, 0.9375, 0.5, 0.9375, 0.5, 0.9375, 1.0, 0.9062, 1.0, 0.9062, 0.5, 0.9062, 0.5, 0.9062, 1.0, 0.875, 1.0, 0.875, 0.5, 0.875, 0.5, 0.875, 1.0, 0.8438, 1.0, 0.8438, 0.5, 0.8438, 0.5, 0.8438, 1.0, 0.8125, 1.0, 0.8125, 0.5, 0.8125, 0.5, 0.8125, 1.0, 0.7812, 1.0, 0.7812, 0.5, 0.7812, 0.5, 0.7812, 1.0, 0.75, 1.0, 0.75, 0.5, 0.75, 0.5, 0.75, 1.0, 0.7188, 1.0, 0.7188, 0.5, 0.7188, 0.5, 0.7188, 1.0, 0.6875, 1.0, 0.6875, 0.5, 0.6875, 0.5, 0.6875, 1.0, 0.6562, 1.0, 0.6562, 0.5, 0.6562, 0.5, 0.6562, 1.0, 0.625, 1.0, 0.625, 0.5, 0.625, 0.5, 0.625, 1.0, 0.5938, 1.0, 0.5938, 0.5, 0.5938, 0.5, 0.5938, 1.0, 0.5625, 1.0, 0.5625, 0.5, 0.5625, 0.5, 0.5625, 1.0, 0.5312, 1.0, 0.5312, 0.5, 0.5312, 0.5, 0.5312, 1.0, 0.5, 1.0, 0.5, 0.5, 0.5, 0.5, 0.5, 1.0, 0.4688, 1.0, 0.4688, 0.5, 0.4688, 0.5, 0.4688, 1.0, 0.4375, 1.0, 0.4375, 0.5, 0.4375, 0.5, 0.4375, 1.0, 0.4062, 1.0, 0.4062, 0.5, 0.4062, 0.5, 0.4062, 1.0, 0.375, 1.0, 0.375, 0.5, 0.375, 0.5, 0.375, 1.0, 0.3438, 1.0, 0.3438, 0.5, 0.3438, 0.5, 0.3438, 1.0, 0.3125, 1.0, 0.3125, 0.5, 0.3125, 0.5, 0.3125, 1.0, 0.2812, 1.0, 0.2812, 0.5, 0.2812, 0.5, 0.2812, 1.0, 0.25, 1.0, 0.25, 0.5, 0.25, 0.5, 0.25, 1.0, 0.2188, 1.0, 0.2188, 0.5, 0.2188, 0.5, 0.2188, 1.0, 0.1875, 1.0, 0.1875, 0.5, 0.1875, 0.5, 0.1875, 1.0, 0.1562, 1.0, 0.1562, 0.5, 0.1562, 0.5, 0.1562, 1.0, 0.125, 1.0, 0.125, 0.5, 0.125, 0.5, 0.125, 1.0, 0.09375, 1.0, 0.09375, 0.5, 0.09375, 0.5, 0.09375, 1.0, 0.0625, 1.0, 0.0625, 0.5, 0.2968, 0.4854, 0.25, 0.49, 0.2032, 0.4854, 0.1582, 0.4717, 0.1167, 0.4496, 0.08029, 0.4197, 0.05045, 0.3833, 0.02827, 0.3418, 0.01461, 0.2968, 0.01, 0.25, 0.01461, 0.2032, 0.02827, 0.1582, 0.05045, 0.1167, 0.08029, 0.08029, 0.1167, 0.05045, 0.1582, 0.02827, 0.2032, 0.01461, 0.25, 0.01, 0.2968, 0.01461, 0.3418, 0.02827, 0.3833, 0.05045, 0.4197, 0.08029, 0.4496, 0.1167, 0.4717, 0.1582, 0.4854, 0.2032, 0.49, 0.25, 0.4854, 0.2968, 0.4717, 0.3418, 0.4496, 0.3833, 0.4197, 0.4197, 0.3833, 0.4496, 0.3418, 0.4717, 0.0625, 0.5, 0.0625, 1.0, 0.03125, 1.0, 0.03125, 0.5, 0.03125, 0.5, 0.03125, 1.0, 0.0, 1.0, 0.0, 0.5, 0.75, 0.49, 0.7968, 0.4854, 0.8418, 0.4717, 0.8833, 0.4496, 0.9197, 0.4197, 0.9496, 0.3833, 0.9717, 0.3418, 0.9854, 0.2968, 0.99, 0.25, 0.9854, 0.2032, 0.9717, 0.1582, 0.9496, 0.1167, 0.9197, 0.08029, 0.8833, 0.05045, 0.8418, 0.02827, 0.7968, 0.01461, 0.75, 0.01, 0.7032, 0.01461, 0.6582, 0.02827, 0.6167, 0.05045, 0.5803, 0.08029, 0.5504, 0.1167, 0.5283, 0.1582, 0.5146, 0.2032, 0.51, 0.25, 0.5146, 0.2968, 0.5283, 0.3418, 0.5504, 0.3833, 0.5803, 0.4197, 0.6167, 0.4496, 0.6582, 0.4717, 0.7032, 0.4854])
me_cylindre_003.materials.append(mat_mat_cylindre)
me_cylindre_003.update()
me_cube_004 = bpy.data.meshes.new('Cube.004')
me_cube_004.from_pydata([(-1.0, -1.0, -1.0), (-1.0, -1.0, 1.0), (-1.0, 1.0, -1.0), (-1.0, 1.0, 1.0), (1.0, -1.0, -1.0), (1.0, -1.0, 1.0), (1.0, 1.0, -1.0), (1.0, 1.0, 1.0)], [], [(0, 1, 3, 2), (2, 3, 7, 6), (6, 7, 5, 4), (4, 5, 1, 0), (2, 6, 4, 0), (7, 3, 1, 5)])
_uv = me_cube_004.uv_layers.new(name='CarteUV')
_uv.uv.foreach_set('vector', [0.375, 0.0, 0.625, 0.0, 0.625, 0.25, 0.375, 0.25, 0.375, 0.25, 0.625, 0.25, 0.625, 0.5, 0.375, 0.5, 0.375, 0.5, 0.625, 0.5, 0.625, 0.75, 0.375, 0.75, 0.375, 0.75, 0.625, 0.75, 0.625, 1.0, 0.375, 1.0, 0.125, 0.5, 0.375, 0.5, 0.375, 0.75, 0.125, 0.75, 0.625, 0.5, 0.875, 0.5, 0.875, 0.75, 0.625, 0.75])
me_cube_004.materials.append(mat_verre)
me_cube_004.update()
me_cube_005 = bpy.data.meshes.new('Cube.005')
me_cube_005.from_pydata([(-1.0, -1.0, -1.0), (-1.0, -1.0, 1.0), (-1.0, 1.0, -1.0), (-1.0, 1.0, 1.0), (1.0, -1.0, -1.0), (1.0, -1.0, 1.0), (1.0, 1.0, -1.0), (1.0, 1.0, 1.0)], [], [(0, 1, 3, 2), (2, 3, 7, 6), (6, 7, 5, 4), (4, 5, 1, 0), (2, 6, 4, 0), (7, 3, 1, 5)])
_uv = me_cube_005.uv_layers.new(name='CarteUV')
_uv.uv.foreach_set('vector', [0.375, 0.0, 0.625, 0.0, 0.625, 0.25, 0.375, 0.25, 0.375, 0.25, 0.625, 0.25, 0.625, 0.5, 0.375, 0.5, 0.375, 0.5, 0.625, 0.5, 0.625, 0.75, 0.375, 0.75, 0.375, 0.75, 0.625, 0.75, 0.625, 1.0, 0.375, 1.0, 0.125, 0.5, 0.375, 0.5, 0.375, 0.75, 0.125, 0.75, 0.625, 0.5, 0.875, 0.5, 0.875, 0.75, 0.625, 0.75])
me_cube_005.materials.append(mat_verre)
me_cube_005.update()
me_cube_006 = bpy.data.meshes.new('Cube.006')
me_cube_006.from_pydata([(-1.0, -1.0, -1.0), (-1.0, -1.0, 1.0), (-1.0, 1.0, -1.0), (-1.0, 1.0, 1.0), (1.0, -1.0, -1.0), (1.0, -1.0, 1.0), (1.0, 1.0, -1.0), (1.0, 1.0, 1.0)], [], [(0, 1, 3, 2), (2, 3, 7, 6), (6, 7, 5, 4), (4, 5, 1, 0), (2, 6, 4, 0), (7, 3, 1, 5)])
_uv = me_cube_006.uv_layers.new(name='CarteUV')
_uv.uv.foreach_set('vector', [0.375, 0.0, 0.625, 0.0, 0.625, 0.25, 0.375, 0.25, 0.375, 0.25, 0.625, 0.25, 0.625, 0.5, 0.375, 0.5, 0.375, 0.5, 0.625, 0.5, 0.625, 0.75, 0.375, 0.75, 0.375, 0.75, 0.625, 0.75, 0.625, 1.0, 0.375, 1.0, 0.125, 0.5, 0.375, 0.5, 0.375, 0.75, 0.125, 0.75, 0.625, 0.5, 0.875, 0.5, 0.875, 0.75, 0.625, 0.75])
me_cube_006.materials.append(mat_verre)
me_cube_006.update()
me_cube_007 = bpy.data.meshes.new('Cube.007')
me_cube_007.from_pydata([(-1.0, -1.0, -1.0), (-1.0, -1.0, 1.0), (-1.0, 1.0, -1.0), (-1.0, 1.0, 1.0), (1.0, -1.0, -1.0), (1.0, -1.0, 1.0), (1.0, 1.0, -1.0), (1.0, 1.0, 1.0)], [], [(0, 1, 3, 2), (2, 3, 7, 6), (6, 7, 5, 4), (4, 5, 1, 0), (2, 6, 4, 0), (7, 3, 1, 5)])
_uv = me_cube_007.uv_layers.new(name='CarteUV')
_uv.uv.foreach_set('vector', [0.375, 0.0, 0.625, 0.0, 0.625, 0.25, 0.375, 0.25, 0.375, 0.25, 0.625, 0.25, 0.625, 0.5, 0.375, 0.5, 0.375, 0.5, 0.625, 0.5, 0.625, 0.75, 0.375, 0.75, 0.375, 0.75, 0.625, 0.75, 0.625, 1.0, 0.375, 1.0, 0.125, 0.5, 0.375, 0.5, 0.375, 0.75, 0.125, 0.75, 0.625, 0.5, 0.875, 0.5, 0.875, 0.75, 0.625, 0.75])
me_cube_007.materials.append(mat_verre)
me_cube_007.update()
me_cube_008 = bpy.data.meshes.new('Cube.008')
me_cube_008.from_pydata([(-1.0, -1.0, -1.0), (-1.0, -1.0, 1.0), (-1.0, 1.0, -1.0), (-1.0, 1.0, 1.0), (1.0, -1.0, -1.0), (1.0, -1.0, 1.0), (1.0, 1.0, -1.0), (1.0, 1.0, 1.0)], [], [(0, 1, 3, 2), (2, 3, 7, 6), (6, 7, 5, 4), (4, 5, 1, 0), (2, 6, 4, 0), (7, 3, 1, 5)])
_uv = me_cube_008.uv_layers.new(name='CarteUV')
_uv.uv.foreach_set('vector', [0.375, 0.0, 0.625, 0.0, 0.625, 0.25, 0.375, 0.25, 0.375, 0.25, 0.625, 0.25, 0.625, 0.5, 0.375, 0.5, 0.375, 0.5, 0.625, 0.5, 0.625, 0.75, 0.375, 0.75, 0.375, 0.75, 0.625, 0.75, 0.625, 1.0, 0.375, 1.0, 0.125, 0.5, 0.375, 0.5, 0.375, 0.75, 0.125, 0.75, 0.625, 0.5, 0.875, 0.5, 0.875, 0.75, 0.625, 0.75])
me_cube_008.materials.append(mat_mat_riau_003)
me_cube_008.update()

# ---- objects
ob_cube = bpy.data.objects.new('Cube', me_cube)
ob_cylindre = bpy.data.objects.new('Cylindre', me_cylindre)
ob_cylindre_001 = bpy.data.objects.new('Cylindre.001', me_cylindre_001)
ob_cylindre_002 = bpy.data.objects.new('Cylindre.002', me_cylindre_002)
ob_cylindre_003 = bpy.data.objects.new('Cylindre.003', me_cylindre_003)
ob_soleil = bpy.data.objects.new('Soleil', light_soleil)
ob_cube_001 = bpy.data.objects.new('Cube.001', me_cube_004)
ob_cube_002 = bpy.data.objects.new('Cube.002', me_cube_005)
ob_cube_003 = bpy.data.objects.new('Cube.003', me_cube_006)
ob_cube_004 = bpy.data.objects.new('Cube.004', me_cube_007)
ob_cube_005 = bpy.data.objects.new('Cube.005', me_cube_008)

# ---- transforms, parenting, visibility, modifiers, constraints
ob_cube.location = (0.0, 0.0, 0.0)
ob_cube.scale = (5.0, 1.0, 1.0)
ob_cube.lock_rotations_4d = False
ob_cube.empty_display_type = 'ARROWS'
ob_cube.lineart.crease_threshold = 0.0
ob_cylindre.location = (0.0, -1.0, 1.0)
ob_cylindre.rotation_euler = (-1.571, 0.0, 1.571)
ob_cylindre.scale = (0.25, 0.25, 5.0)
ob_cylindre_001.location = (0.0, 1.0, 1.0)
ob_cylindre_001.rotation_euler = (-1.571, 0.0, 1.571)
ob_cylindre_001.scale = (0.25, 0.25, 5.0)
ob_cylindre_002.location = (0.0, 1.0, -1.0)
ob_cylindre_002.rotation_euler = (-1.571, 0.0, 1.571)
ob_cylindre_002.scale = (0.25, 0.25, 5.0)
ob_cylindre_003.location = (0.0, -1.0, -1.0)
ob_cylindre_003.rotation_euler = (-1.571, 0.0, 1.571)
ob_cylindre_003.scale = (0.25, 0.25, 5.0)
ob_soleil.location = (1.871, -2.685, 0.5286)
ob_cube_001.location = (0.0, -0.75, 0.0)
ob_cube_001.scale = (4.6, 0.25, 0.25)
ob_cube_002.location = (0.0, 0.0, 0.75)
ob_cube_002.scale = (4.6, 0.25, 0.25)
ob_cube_003.location = (0.0, 0.75, 0.0)
ob_cube_003.scale = (4.6, 0.25, 0.25)
ob_cube_004.location = (0.0, 0.0, -0.75)
ob_cube_004.scale = (4.6, 0.25, 0.25)
ob_cube_005.location = (0.0, 0.0, 0.0)
ob_cube_005.scale = (4.6, 0.3, 0.3)

# ---- collection membership
col_collection.objects.link(ob_cube)
col_collection.objects.link(ob_cylindre)
col_collection.objects.link(ob_cylindre_001)
col_collection.objects.link(ob_cylindre_002)
col_collection.objects.link(ob_cylindre_003)
col_collection.objects.link(ob_soleil)
col_collection.objects.link(ob_cube_001)
col_collection.objects.link(ob_cube_002)
col_collection.objects.link(ob_cube_003)
col_collection.objects.link(ob_cube_004)
col_collection.objects.link(ob_cube_005)

# ---- scene / render settings (as saved in the file)
scene.frame_start = 1; scene.frame_end = 250; scene.frame_set(1)
scene.render.engine = 'BLENDER_EEVEE_NEXT'
scene.cycles.sampling_pattern = 'TABULATED_SOBOL'
bpy.context.view_layer.update()

# ---- added for rendering (the .blend has no active camera): camera
cam_auto = bpy.data.cameras.new('AutoCamera')
cam_auto.lens = 50.0
cam_auto.sensor_width = 36.0
cam_auto.clip_end = 1000.0
ob_auto_camera = bpy.data.objects.new('AutoCamera', cam_auto)
scene.collection.objects.link(ob_auto_camera)
ob_auto_camera.location = (9.81349, -11.7762, 7.85079)
ob_auto_camera.rotation_euler = (1.09748, -7.21219e-08, 0.694738)
scene.camera = ob_auto_camera
bpy.context.view_layer.update()
